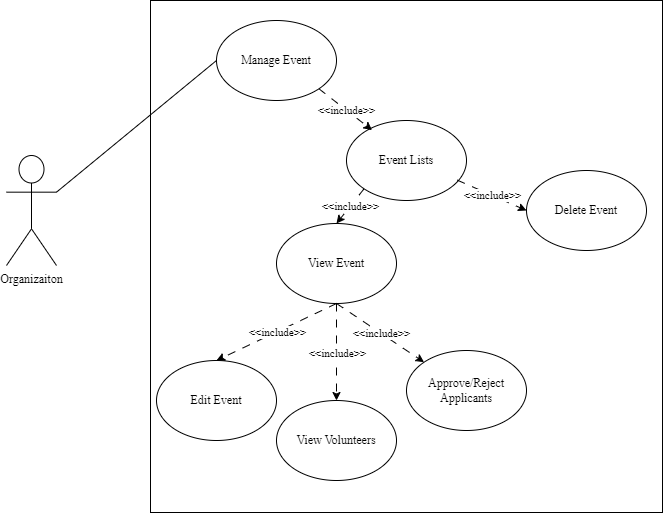

The diagram above was exported from draw.io. Its source (the exported page's mxGraphModel, read from the mxfile embedded in the PNG):
<mxGraphModel dx="1434" dy="746" grid="1" gridSize="10" guides="1" tooltips="1" connect="1" arrows="1" fold="1" page="1" pageScale="1" pageWidth="850" pageHeight="1100" math="0" shadow="0">
  <root>
    <mxCell id="0" />
    <mxCell id="1" parent="0" />
    <mxCell id="_4ytmkc5Xivj18wLOdoV-1" value="" style="whiteSpace=wrap;html=1;aspect=fixed;fontFamily=Times New Roman;" parent="1" vertex="1">
      <mxGeometry x="294" y="240" width="512" height="512" as="geometry" />
    </mxCell>
    <mxCell id="_4ytmkc5Xivj18wLOdoV-2" value="Manage Event" style="ellipse;whiteSpace=wrap;html=1;fontFamily=Times New Roman;" parent="1" vertex="1">
      <mxGeometry x="360" y="260" width="120" height="80" as="geometry" />
    </mxCell>
    <mxCell id="_4ytmkc5Xivj18wLOdoV-4" value="Delete Event" style="ellipse;whiteSpace=wrap;html=1;fontFamily=Times New Roman;" parent="1" vertex="1">
      <mxGeometry x="670" y="410" width="120" height="80" as="geometry" />
    </mxCell>
    <mxCell id="_4ytmkc5Xivj18wLOdoV-5" value="&lt;span style=&quot;font-weight: 400;&quot;&gt;Approve/Reject Applicants&lt;/span&gt;" style="ellipse;whiteSpace=wrap;html=1;fontStyle=1;fontFamily=Times New Roman;" parent="1" vertex="1">
      <mxGeometry x="550" y="590" width="120" height="80" as="geometry" />
    </mxCell>
    <mxCell id="_4ytmkc5Xivj18wLOdoV-6" value="Event Lists" style="ellipse;whiteSpace=wrap;html=1;fontFamily=Times New Roman;" parent="1" vertex="1">
      <mxGeometry x="490" y="360" width="120" height="80" as="geometry" />
    </mxCell>
    <mxCell id="_4ytmkc5Xivj18wLOdoV-14" value="" style="endArrow=classic;html=1;rounded=0;exitX=1;exitY=1;exitDx=0;exitDy=0;entryX=0.213;entryY=0.12;entryDx=0;entryDy=0;dashed=1;dashPattern=8 8;entryPerimeter=0;fontFamily=Times New Roman;" parent="1" source="_4ytmkc5Xivj18wLOdoV-2" target="_4ytmkc5Xivj18wLOdoV-6" edge="1">
      <mxGeometry relative="1" as="geometry">
        <mxPoint x="539.5" y="423" as="sourcePoint" />
        <mxPoint x="617.5" y="565" as="targetPoint" />
      </mxGeometry>
    </mxCell>
    <mxCell id="_4ytmkc5Xivj18wLOdoV-15" value="&amp;lt;&amp;lt;include&amp;gt;&amp;gt;" style="edgeLabel;resizable=0;html=1;;align=center;verticalAlign=middle;fontFamily=Times New Roman;" parent="_4ytmkc5Xivj18wLOdoV-14" connectable="0" vertex="1">
      <mxGeometry relative="1" as="geometry" />
    </mxCell>
    <mxCell id="_4ytmkc5Xivj18wLOdoV-18" value="" style="endArrow=classic;html=1;rounded=0;exitX=0.924;exitY=0.746;exitDx=0;exitDy=0;exitPerimeter=0;entryX=0;entryY=0.5;entryDx=0;entryDy=0;dashed=1;dashPattern=8 8;fontFamily=Times New Roman;" parent="1" source="_4ytmkc5Xivj18wLOdoV-6" target="_4ytmkc5Xivj18wLOdoV-4" edge="1">
      <mxGeometry relative="1" as="geometry">
        <mxPoint x="630.5" y="465" as="sourcePoint" />
        <mxPoint x="689.5" y="475" as="targetPoint" />
      </mxGeometry>
    </mxCell>
    <mxCell id="_4ytmkc5Xivj18wLOdoV-19" value="&amp;lt;&amp;lt;include&amp;gt;&amp;gt;" style="edgeLabel;resizable=0;html=1;;align=center;verticalAlign=middle;fontFamily=Times New Roman;" parent="_4ytmkc5Xivj18wLOdoV-18" connectable="0" vertex="1">
      <mxGeometry relative="1" as="geometry" />
    </mxCell>
    <mxCell id="_4ytmkc5Xivj18wLOdoV-22" value="View Event" style="ellipse;whiteSpace=wrap;html=1;fontFamily=Times New Roman;" parent="1" vertex="1">
      <mxGeometry x="420" y="463" width="120" height="80" as="geometry" />
    </mxCell>
    <mxCell id="_4ytmkc5Xivj18wLOdoV-23" value="&lt;span style=&quot;font-weight: 400;&quot;&gt;View Volunteers&lt;/span&gt;" style="ellipse;whiteSpace=wrap;html=1;fontStyle=1;fontFamily=Times New Roman;" parent="1" vertex="1">
      <mxGeometry x="420" y="640" width="120" height="80" as="geometry" />
    </mxCell>
    <mxCell id="_4ytmkc5Xivj18wLOdoV-26" value="" style="endArrow=classic;html=1;rounded=0;exitX=0.5;exitY=1;exitDx=0;exitDy=0;entryX=0.5;entryY=0;entryDx=0;entryDy=0;dashed=1;dashPattern=8 8;fontFamily=Times New Roman;" parent="1" source="_4ytmkc5Xivj18wLOdoV-22" target="_4ytmkc5Xivj18wLOdoV-23" edge="1">
      <mxGeometry relative="1" as="geometry">
        <mxPoint x="487.5" y="615" as="sourcePoint" />
        <mxPoint x="577.5" y="655" as="targetPoint" />
      </mxGeometry>
    </mxCell>
    <mxCell id="_4ytmkc5Xivj18wLOdoV-27" value="&amp;lt;&amp;lt;include&amp;gt;&amp;gt;" style="edgeLabel;resizable=0;html=1;;align=center;verticalAlign=middle;fontFamily=Times New Roman;" parent="_4ytmkc5Xivj18wLOdoV-26" connectable="0" vertex="1">
      <mxGeometry relative="1" as="geometry" />
    </mxCell>
    <mxCell id="_4ytmkc5Xivj18wLOdoV-28" value="" style="endArrow=classic;html=1;rounded=0;exitX=0;exitY=1;exitDx=0;exitDy=0;entryX=0.5;entryY=0;entryDx=0;entryDy=0;dashed=1;dashPattern=8 8;fontFamily=Times New Roman;" parent="1" source="_4ytmkc5Xivj18wLOdoV-6" target="_4ytmkc5Xivj18wLOdoV-22" edge="1">
      <mxGeometry relative="1" as="geometry">
        <mxPoint x="427.5" y="555" as="sourcePoint" />
        <mxPoint x="527.5" y="555" as="targetPoint" />
      </mxGeometry>
    </mxCell>
    <mxCell id="_4ytmkc5Xivj18wLOdoV-29" value="&amp;lt;&amp;lt;include&amp;gt;&amp;gt;" style="edgeLabel;resizable=0;html=1;;align=center;verticalAlign=middle;fontFamily=Times New Roman;" parent="_4ytmkc5Xivj18wLOdoV-28" connectable="0" vertex="1">
      <mxGeometry relative="1" as="geometry" />
    </mxCell>
    <mxCell id="_4ytmkc5Xivj18wLOdoV-30" value="Organizaiton" style="shape=umlActor;verticalLabelPosition=bottom;verticalAlign=top;html=1;outlineConnect=0;fontFamily=Times New Roman;" parent="1" vertex="1">
      <mxGeometry x="150" y="395" width="50" height="110" as="geometry" />
    </mxCell>
    <mxCell id="_4ytmkc5Xivj18wLOdoV-33" value="" style="endArrow=none;html=1;rounded=0;entryX=0;entryY=0.5;entryDx=0;entryDy=0;exitX=1;exitY=0.3333333333333333;exitDx=0;exitDy=0;exitPerimeter=0;fontFamily=Times New Roman;" parent="1" source="_4ytmkc5Xivj18wLOdoV-30" target="_4ytmkc5Xivj18wLOdoV-2" edge="1">
      <mxGeometry width="50" height="50" relative="1" as="geometry">
        <mxPoint x="210" y="550" as="sourcePoint" />
        <mxPoint x="260" y="500" as="targetPoint" />
      </mxGeometry>
    </mxCell>
    <mxCell id="_4ytmkc5Xivj18wLOdoV-37" value="" style="endArrow=classic;html=1;rounded=0;entryX=0;entryY=0;entryDx=0;entryDy=0;exitX=0.5;exitY=1;exitDx=0;exitDy=0;dashed=1;dashPattern=8 8;fontFamily=Times New Roman;" parent="1" source="_4ytmkc5Xivj18wLOdoV-22" target="_4ytmkc5Xivj18wLOdoV-5" edge="1">
      <mxGeometry relative="1" as="geometry">
        <mxPoint x="510" y="600" as="sourcePoint" />
        <mxPoint x="610" y="600" as="targetPoint" />
      </mxGeometry>
    </mxCell>
    <mxCell id="_4ytmkc5Xivj18wLOdoV-38" value="&amp;lt;&amp;lt;include&amp;gt;&amp;gt;" style="edgeLabel;resizable=0;html=1;;align=center;verticalAlign=middle;fontFamily=Times New Roman;" parent="_4ytmkc5Xivj18wLOdoV-37" connectable="0" vertex="1">
      <mxGeometry relative="1" as="geometry" />
    </mxCell>
    <mxCell id="_4ytmkc5Xivj18wLOdoV-39" value="Edit Event" style="ellipse;whiteSpace=wrap;html=1;fontFamily=Times New Roman;" parent="1" vertex="1">
      <mxGeometry x="300" y="600" width="120" height="80" as="geometry" />
    </mxCell>
    <mxCell id="_4ytmkc5Xivj18wLOdoV-40" value="" style="endArrow=classic;html=1;rounded=0;exitX=0.5;exitY=1;exitDx=0;exitDy=0;entryX=0.5;entryY=0;entryDx=0;entryDy=0;dashed=1;dashPattern=8 8;fontFamily=Times New Roman;" parent="1" source="_4ytmkc5Xivj18wLOdoV-22" target="_4ytmkc5Xivj18wLOdoV-39" edge="1">
      <mxGeometry relative="1" as="geometry">
        <mxPoint x="488" y="615" as="sourcePoint" />
        <mxPoint x="500" y="680" as="targetPoint" />
      </mxGeometry>
    </mxCell>
    <mxCell id="_4ytmkc5Xivj18wLOdoV-41" value="&amp;lt;&amp;lt;include&amp;gt;&amp;gt;" style="edgeLabel;resizable=0;html=1;;align=center;verticalAlign=middle;fontFamily=Times New Roman;" parent="_4ytmkc5Xivj18wLOdoV-40" connectable="0" vertex="1">
      <mxGeometry relative="1" as="geometry" />
    </mxCell>
  </root>
</mxGraphModel>